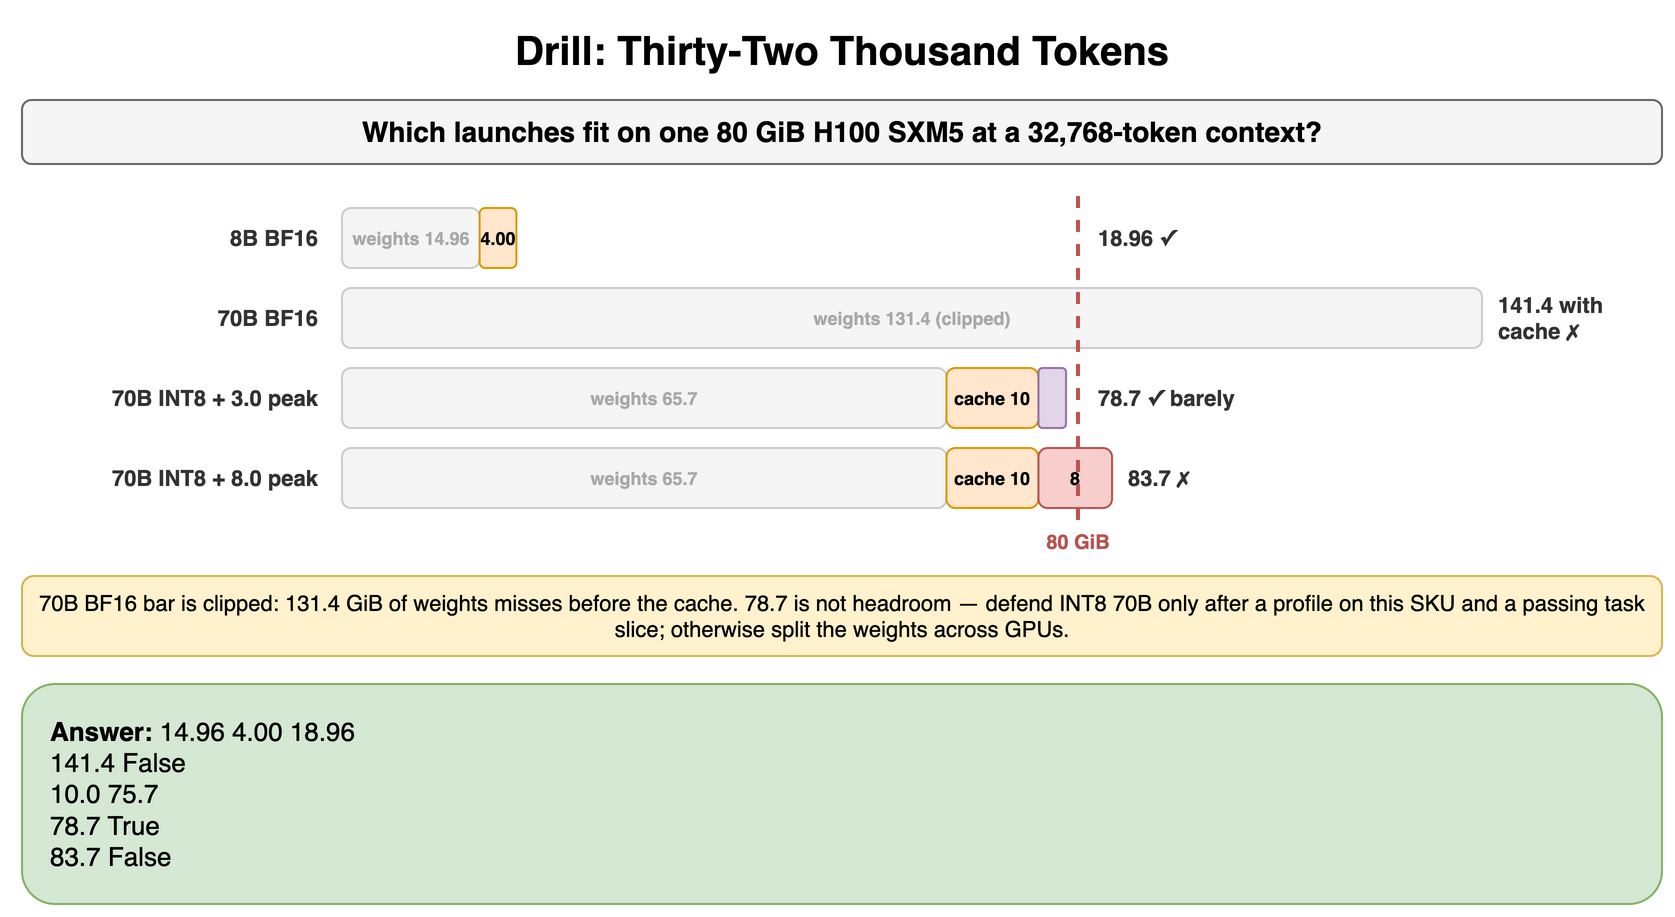

The diagram above was exported from draw.io. Its source (the exported page's mxGraphModel, read from the mxfile embedded in the PNG):
<mxGraphModel dx="900" dy="470" grid="1" gridSize="10" guides="1" tooltips="1" connect="1" arrows="1" fold="1" page="1" pageScale="1" pageWidth="900" pageHeight="470" math="0" shadow="0">
  <root>
    <mxCell id="0" />
    <mxCell id="1" parent="0" />
    <mxCell id="b1" value="Drill: Thirty-Two Thousand Tokens" style="text;html=1;align=center;verticalAlign=middle;whiteSpace=wrap;fontSize=20;fontStyle=1;" vertex="1" parent="1">
      <mxGeometry x="40" y="10" width="820" height="30" as="geometry" />
    </mxCell>
    <mxCell id="b2" value="Which launches fit on one 80 GiB H100 SXM5 at a 32,768-token context?" style="rounded=1;whiteSpace=wrap;html=1;fillColor=#f5f5f5;strokeColor=#666666;fontStyle=1;fontSize=14;" vertex="1" parent="1">
      <mxGeometry x="40" y="50" width="820" height="32" as="geometry" />
    </mxCell>
    <mxCell id="b3" value="8B BF16" style="text;html=1;whiteSpace=wrap;fontSize=11;align=right;verticalAlign=middle;fontSize=11;fontColor=#333333;fontStyle=1;" vertex="1" parent="1">
      <mxGeometry x="40" y="104" width="150" height="30" as="geometry" />
    </mxCell>
    <mxCell id="b4" value="weights 14.96" style="rounded=1;whiteSpace=wrap;html=1;fillColor=#f5f5f5;strokeColor=#cccccc;fontSize=9;align=center;fontStyle=1;fontColor=#aaaaaa;" vertex="1" parent="1">
      <mxGeometry x="200" y="104" width="68.80462493896484" height="30" as="geometry" />
    </mxCell>
    <mxCell id="b5" value="4.00" style="rounded=1;whiteSpace=wrap;html=1;fillColor=#ffe6cc;strokeColor=#d79b00;fontSize=9;align=center;fontStyle=1;" vertex="1" parent="1">
      <mxGeometry x="268.8046249389648" y="104" width="18.4" height="30" as="geometry" />
    </mxCell>
    <mxCell id="b6" value="18.96 ✓" style="text;html=1;whiteSpace=wrap;fontSize=11;align=left;verticalAlign=middle;fontSize=11;fontColor=#333333;fontStyle=1;" vertex="1" parent="1">
      <mxGeometry x="576.0" y="104" width="284.0" height="30" as="geometry" />
    </mxCell>
    <mxCell id="b7" value="70B BF16" style="text;html=1;whiteSpace=wrap;fontSize=11;align=right;verticalAlign=middle;fontSize=11;fontColor=#333333;fontStyle=1;" vertex="1" parent="1">
      <mxGeometry x="40" y="144" width="150" height="30" as="geometry" />
    </mxCell>
    <mxCell id="b8" value="weights 131.4 (clipped)" style="rounded=1;whiteSpace=wrap;html=1;fillColor=#f5f5f5;strokeColor=#cccccc;fontSize=9;align=center;fontStyle=1;fontColor=#aaaaaa;" vertex="1" parent="1">
      <mxGeometry x="200" y="144" width="570" height="30" as="geometry" />
    </mxCell>
    <mxCell id="b9" value="141.4 with cache ✗" style="text;html=1;whiteSpace=wrap;fontSize=11;align=left;verticalAlign=middle;fontSize=11;fontColor=#333333;fontStyle=1;" vertex="1" parent="1">
      <mxGeometry x="776" y="144" width="84" height="30" as="geometry" />
    </mxCell>
    <mxCell id="b10" value="70B INT8 + 3.0 peak" style="text;html=1;whiteSpace=wrap;fontSize=11;align=right;verticalAlign=middle;fontSize=11;fontColor=#333333;fontStyle=1;" vertex="1" parent="1">
      <mxGeometry x="40" y="184" width="150" height="30" as="geometry" />
    </mxCell>
    <mxCell id="b11" value="weights 65.7" style="rounded=1;whiteSpace=wrap;html=1;fillColor=#f5f5f5;strokeColor=#cccccc;fontSize=9;align=center;fontStyle=1;fontColor=#aaaaaa;" vertex="1" parent="1">
      <mxGeometry x="200" y="184" width="302.21999999999997" height="30" as="geometry" />
    </mxCell>
    <mxCell id="b12" value="cache 10" style="rounded=1;whiteSpace=wrap;html=1;fillColor=#ffe6cc;strokeColor=#d79b00;fontSize=9;align=center;fontStyle=1;" vertex="1" parent="1">
      <mxGeometry x="502.21999999999997" y="184" width="46.0" height="30" as="geometry" />
    </mxCell>
    <mxCell id="b13" value="" style="rounded=1;whiteSpace=wrap;html=1;fillColor=#e1d5e7;strokeColor=#9673a6;fontSize=9;align=center;fontStyle=1;" vertex="1" parent="1">
      <mxGeometry x="548.22" y="184" width="13.799999999999999" height="30" as="geometry" />
    </mxCell>
    <mxCell id="b14" value="78.7 ✓ barely" style="text;html=1;whiteSpace=wrap;fontSize=11;align=left;verticalAlign=middle;fontSize=11;fontColor=#333333;fontStyle=1;" vertex="1" parent="1">
      <mxGeometry x="576.0" y="184" width="284.0" height="30" as="geometry" />
    </mxCell>
    <mxCell id="b15" value="70B INT8 + 8.0 peak" style="text;html=1;whiteSpace=wrap;fontSize=11;align=right;verticalAlign=middle;fontSize=11;fontColor=#333333;fontStyle=1;" vertex="1" parent="1">
      <mxGeometry x="40" y="224" width="150" height="30" as="geometry" />
    </mxCell>
    <mxCell id="b16" value="weights 65.7" style="rounded=1;whiteSpace=wrap;html=1;fillColor=#f5f5f5;strokeColor=#cccccc;fontSize=9;align=center;fontStyle=1;fontColor=#aaaaaa;" vertex="1" parent="1">
      <mxGeometry x="200" y="224" width="302.21999999999997" height="30" as="geometry" />
    </mxCell>
    <mxCell id="b17" value="cache 10" style="rounded=1;whiteSpace=wrap;html=1;fillColor=#ffe6cc;strokeColor=#d79b00;fontSize=9;align=center;fontStyle=1;" vertex="1" parent="1">
      <mxGeometry x="502.21999999999997" y="224" width="46.0" height="30" as="geometry" />
    </mxCell>
    <mxCell id="b18" value="8" style="rounded=1;whiteSpace=wrap;html=1;fillColor=#f8cecc;strokeColor=#b85450;fontSize=9;align=center;fontStyle=1;" vertex="1" parent="1">
      <mxGeometry x="548.22" y="224" width="36.8" height="30" as="geometry" />
    </mxCell>
    <mxCell id="b19" value="83.7 ✗" style="text;html=1;whiteSpace=wrap;fontSize=11;align=left;verticalAlign=middle;fontSize=11;fontColor=#333333;fontStyle=1;" vertex="1" parent="1">
      <mxGeometry x="591.02" y="224" width="268.98" height="30" as="geometry" />
    </mxCell>
    <mxCell id="b20" value="" style="endArrow=none;html=1;strokeColor=#b85450;strokeWidth=2;dashed=1;" edge="1" parent="1">
      <mxGeometry relative="1" as="geometry">
        <mxPoint x="568.0" y="98" as="sourcePoint" />
        <mxPoint x="568.0" y="264" as="targetPoint" />
      </mxGeometry>
    </mxCell>
    <mxCell id="b21" value="80 GiB" style="text;html=1;whiteSpace=wrap;fontSize=11;align=center;verticalAlign=middle;fontSize=10;fontColor=#b85450;fontStyle=1;" vertex="1" parent="1">
      <mxGeometry x="538.0" y="264" width="60" height="14" as="geometry" />
    </mxCell>
    <mxCell id="b22" value="70B BF16 bar is clipped: 131.4 GiB of weights misses before the cache. 78.7 is not headroom — defend INT8 70B only after a profile on this SKU and a passing task slice; otherwise split the weights across GPUs." style="rounded=1;whiteSpace=wrap;html=1;fillColor=#fff2cc;strokeColor=#d6b656;fontSize=11;align=center;" vertex="1" parent="1">
      <mxGeometry x="40" y="288" width="820" height="40" as="geometry" />
    </mxCell>
    <mxCell id="b23" value="&lt;b&gt;Answer:&lt;/b&gt; 14.96 4.00 18.96&lt;br&gt;141.4 False&lt;br&gt;10.0 75.7&lt;br&gt;78.7 True&lt;br&gt;83.7 False" style="rounded=1;whiteSpace=wrap;html=1;fillColor=#d5e8d4;strokeColor=#82b366;fontSize=13;align=left;spacingLeft=12;" vertex="1" parent="1">
      <mxGeometry x="40" y="342" width="820" height="110" as="geometry" />
    </mxCell>
  </root>
</mxGraphModel>